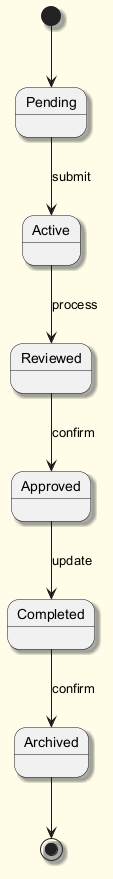

The diagram above was rendered by PlantUML. Its source (embedded in the PNG):
@startuml
skinparam backgroundColor #FFFDE7
skinparam classBackgroundColor #FFF9C4
skinparam classBorderColor #F57F17
skinparam shadowing true
[*] --> Pending
Pending --> Active : submit
Active --> Reviewed : process
Reviewed --> Approved : confirm
Approved --> Completed : update
Completed --> Archived : confirm
Archived --> [*]
@enduml